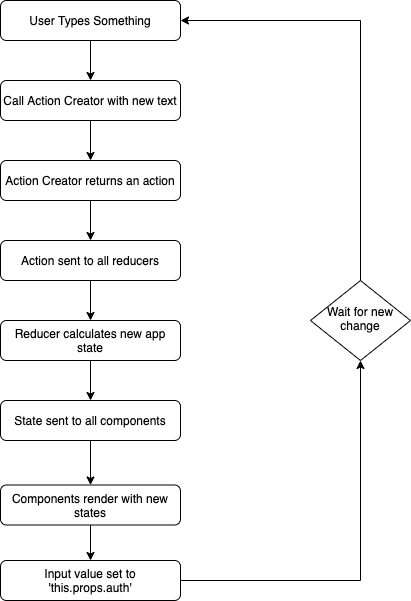

The diagram above was exported from draw.io. Its source (the exported page's mxGraphModel, read from the mxfile embedded in the PNG):
<mxGraphModel dx="786" dy="539" grid="1" gridSize="10" guides="1" tooltips="1" connect="1" arrows="1" fold="1" page="1" pageScale="1" pageWidth="827" pageHeight="1169" math="0" shadow="0">
  <root>
    <mxCell id="WIyWlLk6GJQsqaUBKTNV-0" />
    <mxCell id="WIyWlLk6GJQsqaUBKTNV-1" parent="WIyWlLk6GJQsqaUBKTNV-0" />
    <mxCell id="NbOLg4x2ClDDEjWOnHYU-4" value="" style="edgeStyle=orthogonalEdgeStyle;rounded=0;orthogonalLoop=1;jettySize=auto;html=1;" parent="WIyWlLk6GJQsqaUBKTNV-1" source="WIyWlLk6GJQsqaUBKTNV-3" target="WIyWlLk6GJQsqaUBKTNV-7" edge="1">
      <mxGeometry relative="1" as="geometry" />
    </mxCell>
    <mxCell id="WIyWlLk6GJQsqaUBKTNV-3" value="User Types Something" style="rounded=1;whiteSpace=wrap;html=1;fontSize=12;glass=0;strokeWidth=1;shadow=0;" parent="WIyWlLk6GJQsqaUBKTNV-1" vertex="1">
      <mxGeometry x="250" y="80" width="180" height="40" as="geometry" />
    </mxCell>
    <mxCell id="NbOLg4x2ClDDEjWOnHYU-1" value="" style="edgeStyle=orthogonalEdgeStyle;rounded=0;orthogonalLoop=1;jettySize=auto;html=1;" parent="WIyWlLk6GJQsqaUBKTNV-1" source="WIyWlLk6GJQsqaUBKTNV-7" target="NbOLg4x2ClDDEjWOnHYU-0" edge="1">
      <mxGeometry relative="1" as="geometry" />
    </mxCell>
    <mxCell id="WIyWlLk6GJQsqaUBKTNV-7" value="Call Action Creator with new text" style="rounded=1;whiteSpace=wrap;html=1;fontSize=12;glass=0;strokeWidth=1;shadow=0;" parent="WIyWlLk6GJQsqaUBKTNV-1" vertex="1">
      <mxGeometry x="250" y="160" width="180" height="40" as="geometry" />
    </mxCell>
    <mxCell id="NbOLg4x2ClDDEjWOnHYU-15" style="edgeStyle=orthogonalEdgeStyle;rounded=0;orthogonalLoop=1;jettySize=auto;html=1;exitX=0.5;exitY=0;exitDx=0;exitDy=0;" parent="WIyWlLk6GJQsqaUBKTNV-1" source="WIyWlLk6GJQsqaUBKTNV-10" target="WIyWlLk6GJQsqaUBKTNV-3" edge="1">
      <mxGeometry relative="1" as="geometry">
        <Array as="points">
          <mxPoint x="610" y="100" />
        </Array>
      </mxGeometry>
    </mxCell>
    <mxCell id="WIyWlLk6GJQsqaUBKTNV-10" value="Wait for new change" style="rhombus;whiteSpace=wrap;html=1;shadow=0;fontFamily=Helvetica;fontSize=12;align=center;strokeWidth=1;spacing=6;spacingTop=-4;" parent="WIyWlLk6GJQsqaUBKTNV-1" vertex="1">
      <mxGeometry x="560" y="360" width="100" height="80" as="geometry" />
    </mxCell>
    <mxCell id="NbOLg4x2ClDDEjWOnHYU-3" value="" style="edgeStyle=orthogonalEdgeStyle;rounded=0;orthogonalLoop=1;jettySize=auto;html=1;" parent="WIyWlLk6GJQsqaUBKTNV-1" source="NbOLg4x2ClDDEjWOnHYU-0" target="NbOLg4x2ClDDEjWOnHYU-2" edge="1">
      <mxGeometry relative="1" as="geometry" />
    </mxCell>
    <mxCell id="NbOLg4x2ClDDEjWOnHYU-0" value="Action Creator returns an action" style="rounded=1;whiteSpace=wrap;html=1;fontSize=12;glass=0;strokeWidth=1;shadow=0;" parent="WIyWlLk6GJQsqaUBKTNV-1" vertex="1">
      <mxGeometry x="250" y="240" width="180" height="40" as="geometry" />
    </mxCell>
    <mxCell id="NbOLg4x2ClDDEjWOnHYU-6" value="" style="edgeStyle=orthogonalEdgeStyle;rounded=0;orthogonalLoop=1;jettySize=auto;html=1;" parent="WIyWlLk6GJQsqaUBKTNV-1" source="NbOLg4x2ClDDEjWOnHYU-2" target="NbOLg4x2ClDDEjWOnHYU-5" edge="1">
      <mxGeometry relative="1" as="geometry" />
    </mxCell>
    <mxCell id="NbOLg4x2ClDDEjWOnHYU-2" value="Action sent to all reducers" style="rounded=1;whiteSpace=wrap;html=1;fontSize=12;glass=0;strokeWidth=1;shadow=0;" parent="WIyWlLk6GJQsqaUBKTNV-1" vertex="1">
      <mxGeometry x="250" y="320" width="180" height="40" as="geometry" />
    </mxCell>
    <mxCell id="NbOLg4x2ClDDEjWOnHYU-8" value="" style="edgeStyle=orthogonalEdgeStyle;rounded=0;orthogonalLoop=1;jettySize=auto;html=1;" parent="WIyWlLk6GJQsqaUBKTNV-1" source="NbOLg4x2ClDDEjWOnHYU-5" target="NbOLg4x2ClDDEjWOnHYU-7" edge="1">
      <mxGeometry relative="1" as="geometry" />
    </mxCell>
    <mxCell id="NbOLg4x2ClDDEjWOnHYU-5" value="Reducer calculates new app state" style="rounded=1;whiteSpace=wrap;html=1;fontSize=12;glass=0;strokeWidth=1;shadow=0;" parent="WIyWlLk6GJQsqaUBKTNV-1" vertex="1">
      <mxGeometry x="250" y="400" width="180" height="40" as="geometry" />
    </mxCell>
    <mxCell id="NbOLg4x2ClDDEjWOnHYU-10" value="" style="edgeStyle=orthogonalEdgeStyle;rounded=0;orthogonalLoop=1;jettySize=auto;html=1;" parent="WIyWlLk6GJQsqaUBKTNV-1" source="NbOLg4x2ClDDEjWOnHYU-7" target="NbOLg4x2ClDDEjWOnHYU-9" edge="1">
      <mxGeometry relative="1" as="geometry" />
    </mxCell>
    <mxCell id="NbOLg4x2ClDDEjWOnHYU-7" value="State sent to all components" style="rounded=1;whiteSpace=wrap;html=1;fontSize=12;glass=0;strokeWidth=1;shadow=0;" parent="WIyWlLk6GJQsqaUBKTNV-1" vertex="1">
      <mxGeometry x="250" y="480" width="180" height="40" as="geometry" />
    </mxCell>
    <mxCell id="NbOLg4x2ClDDEjWOnHYU-13" value="" style="edgeStyle=orthogonalEdgeStyle;rounded=0;orthogonalLoop=1;jettySize=auto;html=1;" parent="WIyWlLk6GJQsqaUBKTNV-1" source="NbOLg4x2ClDDEjWOnHYU-9" target="NbOLg4x2ClDDEjWOnHYU-12" edge="1">
      <mxGeometry relative="1" as="geometry" />
    </mxCell>
    <mxCell id="NbOLg4x2ClDDEjWOnHYU-9" value="Components render with new states" style="rounded=1;whiteSpace=wrap;html=1;fontSize=12;glass=0;strokeWidth=1;shadow=0;" parent="WIyWlLk6GJQsqaUBKTNV-1" vertex="1">
      <mxGeometry x="250" y="564.5" width="180" height="40" as="geometry" />
    </mxCell>
    <mxCell id="NbOLg4x2ClDDEjWOnHYU-14" style="edgeStyle=orthogonalEdgeStyle;rounded=0;orthogonalLoop=1;jettySize=auto;html=1;exitX=1;exitY=0.5;exitDx=0;exitDy=0;entryX=0.5;entryY=1;entryDx=0;entryDy=0;" parent="WIyWlLk6GJQsqaUBKTNV-1" source="NbOLg4x2ClDDEjWOnHYU-12" target="WIyWlLk6GJQsqaUBKTNV-10" edge="1">
      <mxGeometry relative="1" as="geometry" />
    </mxCell>
    <mxCell id="NbOLg4x2ClDDEjWOnHYU-12" value="Input value set to 'this.props.auth'" style="rounded=1;whiteSpace=wrap;html=1;fontSize=12;glass=0;strokeWidth=1;shadow=0;" parent="WIyWlLk6GJQsqaUBKTNV-1" vertex="1">
      <mxGeometry x="250" y="640" width="180" height="40" as="geometry" />
    </mxCell>
  </root>
</mxGraphModel>